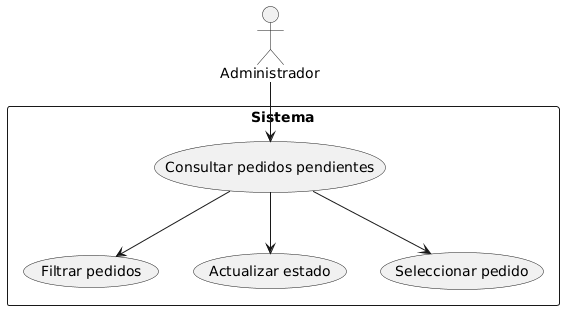

The diagram above was rendered by PlantUML. Its source (embedded in the PNG):
@startuml
actor Administrador

rectangle Sistema {
  Administrador --> (Consultar pedidos pendientes)

  (Consultar pedidos pendientes) --> (Filtrar pedidos)
  (Consultar pedidos pendientes) --> (Actualizar estado)
  (Consultar pedidos pendientes) --> (Seleccionar pedido)
}
@enduml